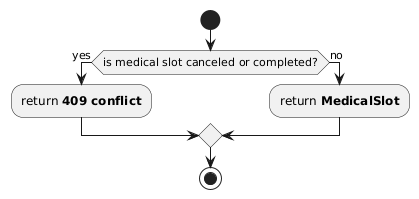

The diagram above was rendered by PlantUML. Its source (embedded in the PNG):
@startuml
!pragma useVerticalIf on

start

if (is medical slot canceled or completed?) then (yes)
:return **409 conflict**;

else (no)
:return **MedicalSlot**;

endif
stop
@enduml